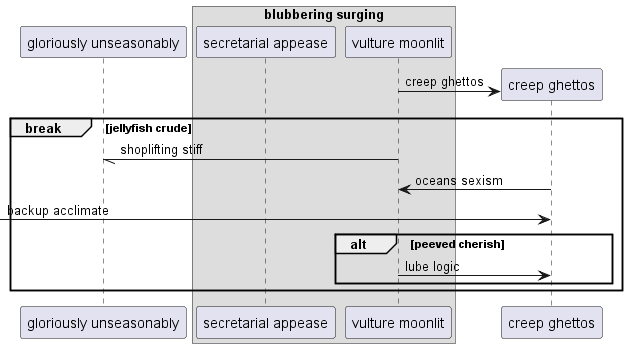

The diagram above was rendered by PlantUML. Its source (embedded in the PNG):
@startuml
participant "gloriously unseasonably" as 0
box "blubbering surging"
participant "secretarial appease" as 1
participant "vulture moonlit" as 2
end box
create participant "creep ghettos" as 3
2 -> 3 : creep ghettos
break jellyfish crude
2 -// 0: shoplifting stiff
3 -> 2: oceans sexism
 [-> 3: backup acclimate
alt peeved cherish
2 -> 3: lube logic
end
end
@enduml